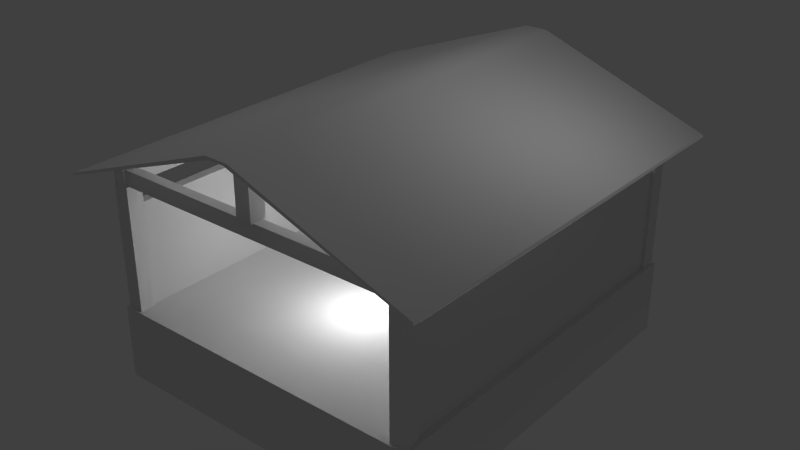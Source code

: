 # Source: shed.blend  (saved by Blender 2.70.0; exported with 4.5.12 LTS)
import bpy
from mathutils import Matrix  # noqa: F401  (used for matrix-valued properties, if any)

bpy.ops.wm.read_factory_settings(use_empty=True)
scene = bpy.context.scene
scene.name = 'Scene'

# ---- collections
col_collection_1 = bpy.data.collections.new('Collection 1'); scene.collection.children.link(col_collection_1)

# ---- materials (node trees are filled in below, after node groups)
mat_shed = bpy.data.materials.new('Shed')
mat_shed.alpha_threshold = 0.0
mat_shed.use_transparent_shadow = False
mat_shed.roughness = 0.5
mat_shed.specular_intensity = 0.3646
mat_shed.line_color = (0.0, 0.0, 0.0, 0.5312)

# ---- material node trees

# ---- world
world_world = bpy.data.worlds.new('World'); scene.world = world_world
world_world.color = (0.05088, 0.05088, 0.05088)
world_world.use_sun_shadow = False
world_world.sun_shadow_jitter_overblur = 0.0
world_world.cycles.sampling_method = 'MANUAL'
world_world.cycles.sample_map_resolution = 256

# ---- lights
light_point_002 = bpy.data.lights.new('Point.002', 'POINT')
light_point_002.transmission_factor = 0.0
light_point_002.energy = 100.0
light_point_002.shadow_buffer_clip_start = 0.5
light_point_002.shadow_soft_size = 0.1
light_point_002.shadow_maximum_resolution = 0.006
light_point_002.use_absolute_resolution = True
light_point_002.cycles.use_multiple_importance_sampling = False
light_point_001 = bpy.data.lights.new('Point.001', 'POINT')
light_point_001.transmission_factor = 0.0
light_point_001.energy = 100.0
light_point_001.shadow_buffer_clip_start = 0.5
light_point_001.shadow_soft_size = 0.1
light_point_001.shadow_maximum_resolution = 0.006
light_point_001.use_absolute_resolution = True
light_point_001.cycles.use_multiple_importance_sampling = False
light_point = bpy.data.lights.new('Point', 'SUN')
light_point.transmission_factor = 0.0
light_point.angle = 0.1993
light_point.energy = 0.2
light_point.shadow_buffer_clip_start = 0.5
light_point.shadow_soft_size = 0.1
light_point.shadow_cascade_max_distance = 1000.0
light_point.cycles.use_multiple_importance_sampling = False

# ---- meshes
me_rusty_shed = bpy.data.meshes.new('rusty_shed')
me_rusty_shed.from_pydata([(3.698, 3.698, 0.0172), (3.698, 3.334, 0.0172), (3.334, 3.334, 0.0172), (3.334, 3.698, 0.0172), (3.698, 3.698, 2.83), (3.698, 3.334, 2.83), (3.334, 3.334, 2.83), (3.334, 3.698, 2.83), (3.698, -4.506, 0.0172), (3.698, -4.87, 0.0172), (3.334, -4.87, 0.0172), (3.334, -4.506, 0.0172), (3.698, -4.506, 2.83), (3.698, -4.87, 2.83), (3.334, -4.87, 2.83), (3.334, -4.506, 2.83), (-3.334, -4.506, 0.0172), (-3.334, -4.87, 0.0172), (-3.698, -4.87, 0.0172), (-3.698, -4.506, 0.0172), (-3.334, -4.506, 2.83), (-3.334, -4.87, 2.83), (-3.698, -4.87, 2.83), (-3.698, -4.506, 2.83), (-3.334, 3.698, 0.0172), (-3.334, 3.334, 0.0172), (-3.698, 3.334, 0.0172), (-3.698, 3.698, 0.0172), (-3.334, 3.698, 2.83), (-3.334, 3.334, 2.83), (-3.698, 3.334, 2.83), (-3.698, 3.698, 2.83), (-3.75, -4.922, 0.0172), (3.75, -4.922, 0.0172), (-3.75, 3.75, 0.0172), (3.75, 3.75, 0.0172), (-3.75, -4.922, -1.677), (3.75, -4.922, -1.677), (-3.75, 3.75, -1.677), (3.75, 3.75, -1.677), (-3.633, -4.512, 0.0172), (-3.633, 3.34, 0.0172), (-3.399, 3.34, 0.0172), (-3.399, -4.512, 0.0172), (-3.633, -4.512, 2.361), (-3.633, 3.34, 2.361), (-3.399, 3.34, 2.361), (-3.399, -4.512, 2.361), (3.399, -4.512, 0.0172), (3.399, 3.34, 0.0172), (3.633, 3.34, 0.0172), (3.633, -4.512, 0.0172), (3.399, -4.512, 2.361), (3.399, 3.34, 2.361), (3.633, 3.34, 2.361), (3.633, -4.512, 2.361), (3.329, 3.399, 0.0172), (-3.329, 3.399, 0.0172), (-3.329, 3.633, 0.0172), (3.329, 3.633, 0.0172), (3.329, 3.399, 2.361), (-3.329, 3.399, 2.361), (-3.329, 3.633, 2.361), (3.329, 3.633, 2.361), (-3.633, -4.864, 2.83), (-3.633, 3.692, 2.83), (-3.399, 3.692, 2.83), (-3.399, -4.864, 2.83), (-3.633, -4.864, 3.181), (-3.633, 3.692, 3.181), (-3.399, 3.692, 3.181), (-3.399, -4.864, 3.181), (3.399, -4.864, 2.83), (3.399, 3.692, 2.83), (3.633, 3.692, 2.83), (3.633, -4.864, 2.83), (3.399, -4.864, 3.181), (3.399, 3.692, 3.181), (3.633, 3.692, 3.181), (3.633, -4.864, 3.181), (3.762, 3.399, 2.83), (-3.762, 3.399, 2.83), (-3.762, 3.633, 2.83), (3.762, 3.633, 2.83), (3.762, 3.399, 3.179), (-3.762, 3.399, 3.179), (-3.762, 3.633, 3.179), (3.762, 3.633, 3.179), (3.762, -4.805, 2.83), (-3.762, -4.805, 2.83), (-3.762, -4.571, 2.83), (3.762, -4.571, 2.83), (3.762, -4.805, 3.179), (-3.762, -4.805, 3.179), (-3.762, -4.571, 3.179), (3.762, -4.571, 3.179), (4.256, -5.391, 3.073), (4.256, 4.219, 3.073), (0.2663, 4.219, 4.548), (0.2663, -5.391, 4.548), (4.274, -5.391, 3.013), (4.274, 4.219, 3.013), (0.1861, 4.219, 4.488), (0.1861, -5.391, 4.488), (-4.274, -5.391, 3.013), (-4.274, 4.219, 3.013), (-0.1861, 4.219, 4.488), (-0.1861, -5.391, 4.488), (-4.256, -5.391, 3.073), (-4.256, 4.219, 3.073), (-0.2663, 4.219, 4.548), (-0.2663, -5.391, 4.548), (0.1821, -4.506, 3.181), (0.1821, -4.87, 3.181), (-0.1821, -4.87, 3.181), (-0.1821, -4.506, 3.181), (0.1821, -4.506, 4.518), (0.1821, -4.87, 4.518), (-0.1821, -4.87, 4.518), (-0.1821, -4.506, 4.518), (0.1821, 3.698, 3.181), (0.1821, 3.334, 3.181), (-0.1821, 3.334, 3.181), (-0.1821, 3.698, 3.181), (0.1821, 3.698, 4.518), (0.1821, 3.334, 4.518), (-0.1821, 3.334, 4.518), (-0.1821, 3.698, 4.518)], [], [(4, 7, 6, 5), (0, 4, 5, 1), (1, 5, 6, 2), (2, 6, 7, 3), (4, 0, 3, 7), (12, 15, 14, 13), (8, 12, 13, 9), (9, 13, 14, 10), (10, 14, 15, 11), (12, 8, 11, 15), (20, 23, 22, 21), (16, 20, 21, 17), (17, 21, 22, 18), (18, 22, 23, 19), (20, 16, 19, 23), (28, 31, 30, 29), (24, 28, 29, 25), (25, 29, 30, 26), (26, 30, 31, 27), (28, 24, 27, 31), (32, 33, 35, 34), (35, 39, 38, 34), (33, 37, 39, 35), (32, 36, 37, 33), (34, 38, 36, 32), (44, 45, 41, 40), (46, 47, 43, 42), (47, 46, 45, 44), (52, 53, 49, 48), (54, 55, 51, 50), (55, 54, 53, 52), (60, 61, 57, 56), (62, 63, 59, 58), (63, 62, 61, 60), (68, 69, 65, 64), (69, 70, 66, 65), (70, 71, 67, 66), (71, 68, 64, 67), (64, 65, 66, 67), (71, 70, 69, 68), (76, 77, 73, 72), (77, 78, 74, 73), (78, 79, 75, 74), (79, 76, 72, 75), (72, 73, 74, 75), (79, 78, 77, 76), (84, 85, 81, 80), (85, 86, 82, 81), (86, 87, 83, 82), (87, 84, 80, 83), (80, 81, 82, 83), (87, 86, 85, 84), (92, 93, 89, 88), (93, 94, 90, 89), (94, 95, 91, 90), (95, 92, 88, 91), (88, 89, 90, 91), (95, 94, 93, 92), (100, 101, 97, 96), (101, 102, 98, 97), (103, 100, 96, 99), (96, 97, 98, 99), (103, 102, 101, 100), (108, 109, 105, 104), (109, 110, 106, 105), (111, 108, 104, 107), (104, 105, 106, 107), (111, 110, 109, 108), (98, 110, 111, 99), (99, 111, 107, 103), (103, 107, 106, 102), (102, 106, 110, 98), (112, 113, 114, 115), (112, 116, 117, 113), (113, 117, 118, 114), (114, 118, 119, 115), (116, 112, 115, 119), (120, 121, 122, 123), (120, 124, 125, 121), (121, 125, 126, 122), (122, 126, 127, 123), (124, 120, 123, 127)])
me_rusty_shed.polygons.foreach_set('use_smooth', [0, 0, 0, 0, 0, 0, 0, 0, 0, 0, 0, 0, 0, 0, 0, 0, 0, 0, 0, 0, 0, 0, 0, 0, 0, 0, 0, 0, 0, 0, 0, 0, 0, 0, 0, 0, 0, 0, 0, 0, 0, 0, 0, 0, 0, 0, 0, 0, 0, 0, 0, 0, 0, 0, 0, 0, 0, 0, 0, 0, 0, 1, 0, 0, 0, 0, 0, 1, 1, 0, 0, 0, 0, 0, 0, 0, 0, 0, 0, 0, 0, 0])
_uv = me_rusty_shed.uv_layers.new(name='UVMap')
_uv.uv.foreach_set('vector', [0.1159, 0.303, 0.1159, 0.2706, 0.1482, 0.2706, 0.1482, 0.303, 0.08354, 0.021, 0.08354, 0.2706, 0.05121, 0.2706, 0.05121, 0.021, 0.05121, 0.021, 0.05121, 0.2706, 0.01888, 0.2706, 0.01888, 0.021, 0.1482, 0.021, 0.1482, 0.2706, 0.1159, 0.2706, 0.1159, 0.021, 0.08354, 0.2706, 0.08354, 0.021, 0.1159, 0.021, 0.1159, 0.2706, 0.01888, 0.303, 0.01888, 0.2706, 0.05121, 0.2706, 0.05121, 0.303, 0.1159, 0.021, 0.1159, 0.2706, 0.08354, 0.2706, 0.08354, 0.021, 0.08354, 0.021, 0.08354, 0.2706, 0.05121, 0.2706, 0.05121, 0.021, 0.05121, 0.021, 0.05121, 0.2706, 0.01888, 0.2706, 0.01888, 0.021, 0.1159, 0.2706, 0.1159, 0.021, 0.1482, 0.021, 0.1482, 0.2706, 0.1482, 0.2706, 0.1482, 0.303, 0.1159, 0.303, 0.1159, 0.2706, 0.1482, 0.021, 0.1482, 0.2706, 0.1159, 0.2706, 0.1159, 0.021, 0.1159, 0.021, 0.1159, 0.2706, 0.08354, 0.2706, 0.08354, 0.021, 0.08354, 0.021, 0.08354, 0.2706, 0.05121, 0.2706, 0.05121, 0.021, 0.01888, 0.2706, 0.01888, 0.021, 0.05121, 0.021, 0.05121, 0.2706, 0.05121, 0.2706, 0.05121, 0.303, 0.01888, 0.303, 0.01888, 0.2706, 0.05121, 0.021, 0.05121, 0.2706, 0.01888, 0.2706, 0.01888, 0.021, 0.1482, 0.021, 0.1482, 0.2706, 0.1159, 0.2706, 0.1159, 0.021, 0.1159, 0.021, 0.1159, 0.2706, 0.08354, 0.2706, 0.08354, 0.021, 0.05121, 0.2706, 0.05121, 0.021, 0.08354, 0.021, 0.08354, 0.2706, 0.05008, 0.9538, 0.05008, 0.6653, 0.3692, 0.6653, 0.3692, 0.9538, 0.3692, 0.6653, 0.4038, 0.6653, 0.4038, 0.9538, 0.3692, 0.9538, 0.05008, 0.6653, 0.05008, 0.6342, 0.3692, 0.6342, 0.3692, 0.6653, 0.05008, 0.9538, 0.01547, 0.9538, 0.01547, 0.6653, 0.05008, 0.6653, 0.3692, 0.9538, 0.3692, 0.9849, 0.05008, 0.9849, 0.05008, 0.9538, 0.4201, 0.8117, 0.9747, 0.8117, 0.9747, 0.9773, 0.4201, 0.9773, 0.9747, 0.7951, 0.4201, 0.7951, 0.4201, 0.6296, 0.9747, 0.6296, 0.4201, 0.7951, 0.9747, 0.7951, 0.9747, 0.8117, 0.4201, 0.8117, 0.4204, 0.8119, 0.975, 0.8119, 0.975, 0.9775, 0.4204, 0.9775, 0.975, 0.7954, 0.4204, 0.7954, 0.4204, 0.6298, 0.975, 0.6298, 0.4204, 0.7954, 0.975, 0.7954, 0.975, 0.8119, 0.4204, 0.8119, 0.9343, 0.7952, 0.464, 0.7952, 0.464, 0.6296, 0.9343, 0.6296, 0.464, 0.8118, 0.9343, 0.8118, 0.9343, 0.9773, 0.464, 0.9773, 0.9343, 0.8118, 0.464, 0.8118, 0.464, 0.7952, 0.9343, 0.7952, 0.2025, 0.05638, 0.9475, 0.05638, 0.9475, 0.0935, 0.2025, 0.0935, 0.9475, 0.05638, 0.9475, 0.03163, 0.9781, 0.03163, 0.9781, 0.05638, 0.9475, 0.1554, 0.2025, 0.1554, 0.2025, 0.1183, 0.9475, 0.1183, 0.2025, 0.03162, 0.2025, 0.05638, 0.1719, 0.05638, 0.1719, 0.03162, 0.2025, 0.0935, 0.9475, 0.0935, 0.9475, 0.1183, 0.2025, 0.1183, 0.2025, 0.03162, 0.9475, 0.03163, 0.9475, 0.05638, 0.2025, 0.05638, 0.2025, 0.03162, 0.9475, 0.03163, 0.9475, 0.06875, 0.2025, 0.06875, 0.9475, 0.1554, 0.9475, 0.1306, 0.9781, 0.1306, 0.9781, 0.1554, 0.9475, 0.1306, 0.2025, 0.1306, 0.2025, 0.0935, 0.9475, 0.0935, 0.2025, 0.1306, 0.2025, 0.1554, 0.1719, 0.1554, 0.1719, 0.1306, 0.2025, 0.06875, 0.9475, 0.06875, 0.9475, 0.0935, 0.2025, 0.0935, 0.2025, 0.1306, 0.9475, 0.1306, 0.9475, 0.1554, 0.2025, 0.1554, 0.9439, 0.1703, 0.2061, 0.1704, 0.2061, 0.1289, 0.9439, 0.1289, 0.2061, 0.03163, 0.2061, 0.0595, 0.1719, 0.0595, 0.1719, 0.03163, 0.2061, 0.0595, 0.9439, 0.05949, 0.9439, 0.101, 0.2061, 0.101, 0.9439, 0.05949, 0.9439, 0.03163, 0.9781, 0.03163, 0.9781, 0.05949, 0.9439, 0.1289, 0.2061, 0.1289, 0.2061, 0.101, 0.9439, 0.101, 0.9439, 0.05949, 0.2061, 0.0595, 0.2061, 0.03163, 0.9439, 0.03163, 0.9439, 0.1428, 0.2061, 0.1425, 0.2061, 0.101, 0.9439, 0.1013, 0.2061, 0.1425, 0.2061, 0.1704, 0.1719, 0.1703, 0.1719, 0.1425, 0.2062, 0.03163, 0.9439, 0.03194, 0.9439, 0.07343, 0.2062, 0.07312, 0.9439, 0.1707, 0.9439, 0.1428, 0.9781, 0.1428, 0.9781, 0.1707, 0.9439, 0.1013, 0.2061, 0.101, 0.2062, 0.07312, 0.9439, 0.07343, 0.9439, 0.1707, 0.2061, 0.1704, 0.2061, 0.1425, 0.9439, 0.1428, 0.5629, 0.5998, 0.1857, 0.5998, 0.1857, 0.5894, 0.5629, 0.5894, 0.1765, 0.5894, 0.1765, 0.4176, 0.1857, 0.4176, 0.1857, 0.5894, 0.5721, 0.4176, 0.5721, 0.5894, 0.5629, 0.5894, 0.5629, 0.4176, 0.5629, 0.5894, 0.1857, 0.5894, 0.1857, 0.4176, 0.5629, 0.4176, 0.5944, 0.4138, 0.9716, 0.4138, 0.9716, 0.5856, 0.5944, 0.5856, 0.5629, 0.2221, 0.1857, 0.2221, 0.1857, 0.2117, 0.5629, 0.2117, 0.1857, 0.2221, 0.1857, 0.3939, 0.1765, 0.3939, 0.1765, 0.2221, 0.5629, 0.3939, 0.5629, 0.2221, 0.5721, 0.2221, 0.5721, 0.3939, 0.5944, 0.2255, 0.9716, 0.2255, 0.9716, 0.3973, 0.5944, 0.3973, 0.5629, 0.3939, 0.1857, 0.3939, 0.1857, 0.2221, 0.5629, 0.2221, 0.1857, 0.4176, 0.1857, 0.3939, 0.5629, 0.3939, 0.5629, 0.4176, 0.5629, 0.4176, 0.5629, 0.3939, 0.5716, 0.3975, 0.5716, 0.414, 0.5944, 0.4138, 0.5944, 0.3973, 0.9716, 0.3973, 0.9716, 0.4138, 0.177, 0.414, 0.177, 0.3975, 0.1857, 0.3939, 0.1857, 0.4176, 0.01893, 0.3028, 0.01894, 0.2704, 0.05135, 0.2704, 0.05134, 0.3028, 0.1486, 0.3028, 0.1485, 0.428, 0.1161, 0.4279, 0.1162, 0.3028, 0.1162, 0.3028, 0.1161, 0.4279, 0.08371, 0.4279, 0.08376, 0.3028, 0.08376, 0.3028, 0.08371, 0.4279, 0.0513, 0.4279, 0.05134, 0.3028, 0.01888, 0.4279, 0.01893, 0.3028, 0.05134, 0.3028, 0.0513, 0.4279, 0.1486, 0.2704, 0.1486, 0.3028, 0.1162, 0.3028, 0.1162, 0.2704, 0.05131, 0.3028, 0.05131, 0.428, 0.01888, 0.428, 0.01888, 0.3028, 0.1486, 0.3028, 0.1486, 0.428, 0.1162, 0.428, 0.1162, 0.3028, 0.1162, 0.3028, 0.1162, 0.428, 0.08373, 0.428, 0.08373, 0.3028, 0.05131, 0.428, 0.05131, 0.3028, 0.08373, 0.3028, 0.08373, 0.428])
me_rusty_shed.materials.append(mat_shed)
me_rusty_shed.use_remesh_preserve_volume = False
me_rusty_shed.use_remesh_preserve_attributes = False
me_rusty_shed.use_mirror_vertex_groups = False
me_rusty_shed.update()

# ---- objects
ob_point_002 = bpy.data.objects.new('Point.002', light_point_002)
ob_point_001 = bpy.data.objects.new('Point.001', light_point_001)
ob_point = bpy.data.objects.new('Point', light_point)
ob_shed = bpy.data.objects.new('Shed', me_rusty_shed)

# ---- transforms, parenting, visibility, modifiers, constraints
ob_point_002.location = (0.2057, -1.905, 1.364)
ob_point_002.lineart.crease_threshold = 0.0
ob_point_001.location = (4.823, 1.383, 7.618)
ob_point_001.lineart.crease_threshold = 0.0
ob_point.location = (-5.508, 1.399, 17.16)
ob_point.lineart.crease_threshold = 0.0
ob_shed.location = (0.0, 0.0, 0.1)
ob_shed.lock_rotations_4d = False
ob_shed.empty_display_type = 'ARROWS'
ob_shed.lineart.crease_threshold = 0.0

# ---- collection membership
col_collection_1.objects.link(ob_point_002)
col_collection_1.objects.link(ob_point_001)
col_collection_1.objects.link(ob_point)
col_collection_1.objects.link(ob_shed)

# ---- scene / render settings (as saved in the file)
scene.frame_start = 1; scene.frame_end = 250; scene.frame_set(1)
scene.render.engine = 'BLENDER_EEVEE_NEXT'
scene.render.resolution_percentage = 50
scene.render.dither_intensity = 0.0
scene.render.use_bake_selected_to_active = True
scene.cycles.use_denoising = False
scene.cycles.samples = 10
scene.cycles.sampling_pattern = 'TABULATED_SOBOL'
scene.cycles.light_sampling_threshold = 0.0
scene.cycles.use_adaptive_sampling = False
scene.cycles.use_light_tree = False
scene.cycles.blur_glossy = 0.0
scene.cycles.volume_bounces = 1
scene.cycles.pixel_filter_type = 'GAUSSIAN'
scene.cycles.sample_clamp_indirect = 0.0
scene.view_settings.view_transform = 'Standard'
bpy.context.view_layer.update()

# ---- added for rendering (the .blend has no active camera): camera
cam_auto = bpy.data.cameras.new('AutoCamera')
cam_auto.lens = 50.0
cam_auto.sensor_width = 36.0
cam_auto.clip_end = 1000.0
ob_auto_camera = bpy.data.objects.new('AutoCamera', cam_auto)
scene.collection.objects.link(ob_auto_camera)
ob_auto_camera.location = (13.2204, -16.4505, 12.1119)
ob_auto_camera.rotation_euler = (1.09748, -7.21219e-08, 0.694738)
scene.camera = ob_auto_camera
bpy.context.view_layer.update()
